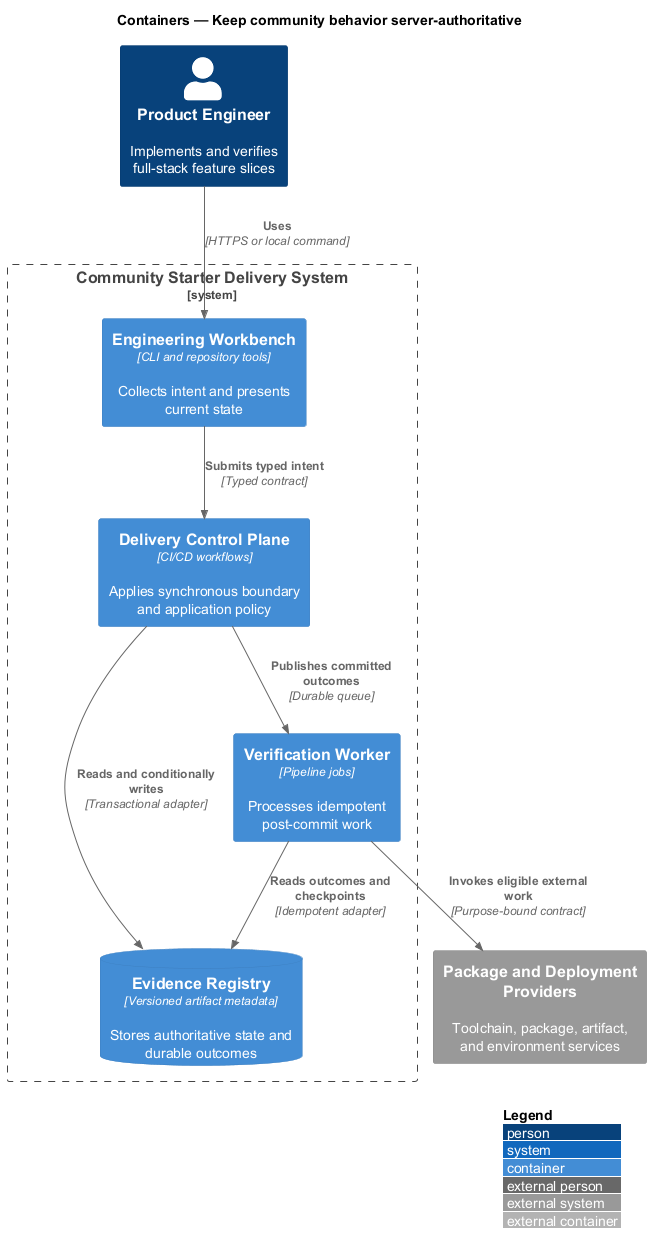

The diagram above was rendered by PlantUML. Its source (embedded in the PNG):
@startuml
!include <C4/C4_Container>
LAYOUT_WITH_LEGEND()
title Containers — Keep community behavior server-authoritative

Person(actor, "Product Engineer", "Implements and verifies full-stack feature slices")
System_Ext(external, "Package and Deployment Providers", "Toolchain, package, artifact, and environment services")
System_Boundary(system, "Community Starter Delivery System") {
  Container(frontend, "Engineering Workbench", "CLI and repository tools", "Collects intent and presents current state")
  Container(backend, "Delivery Control Plane", "CI/CD workflows", "Applies synchronous boundary and application policy")
  Container(worker, "Verification Worker", "Pipeline jobs", "Processes idempotent post-commit work")
  ContainerDb(store, "Evidence Registry", "Versioned artifact metadata", "Stores authoritative state and durable outcomes")
}

Rel(actor, frontend, "Uses", "HTTPS or local command")
Rel(frontend, backend, "Submits typed intent", "Typed contract")
Rel(backend, store, "Reads and conditionally writes", "Transactional adapter")
Rel(backend, worker, "Publishes committed outcomes", "Durable queue")
Rel(worker, store, "Reads outcomes and checkpoints", "Idempotent adapter")
Rel(worker, external, "Invokes eligible external work", "Purpose-bound contract")
@enduml